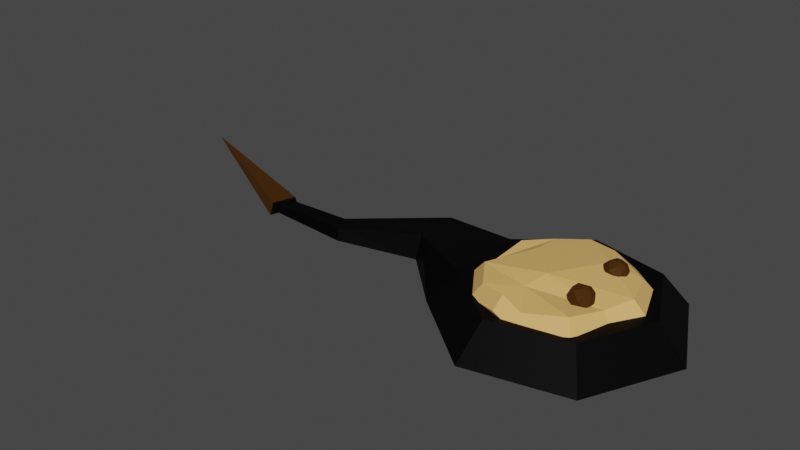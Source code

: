 # Source: racletteray.blend  (saved by Blender 3.3.6; exported with 4.5.12 LTS)
import bpy
from mathutils import Matrix  # noqa: F401  (used for matrix-valued properties, if any)

bpy.ops.wm.read_factory_settings(use_empty=True)
scene = bpy.context.scene
scene.name = 'Scene'

# ---- collections
col_collection = bpy.data.collections.new('Collection'); scene.collection.children.link(col_collection)

# ---- materials (node trees are filled in below, after node groups)
mat_brown_002 = bpy.data.materials.new('Brown.002')
mat_brown_002.use_transparent_shadow = False
mat_yellowish_002 = bpy.data.materials.new('yellowish.002')
mat_yellowish_002.use_transparent_shadow = False
mat_black_004 = bpy.data.materials.new('Black.004')
mat_black_004.use_transparent_shadow = False

# ---- material node trees
mat_brown_002.use_nodes = True; mat_brown_002.node_tree.nodes.clear()
_N = mat_brown_002.node_tree.nodes; _L = mat_brown_002.node_tree.links
n0 = _N.new('ShaderNodeBsdfPrincipled'); n0.name = 'Principled BSDF'; n0.location = (10, 300)
n0.distribution = 'GGX'
n0.subsurface_method = 'RANDOM_WALK_SKIN'
n0.inputs[0].default_value = (0.06045, 0.02387, 0.003269, 1.0)
n0.inputs[3].default_value = 1.45
n0.inputs[13].default_value = 0.05963
n0.inputs[27].default_value = (0.0, 0.0, 0.0, 1.0)
n0.inputs[28].default_value = 1.0
n1 = _N.new('ShaderNodeOutputMaterial'); n1.name = 'Material Output'; n1.location = (300, 300)
_L.new(n0.outputs[0], n1.inputs[0])
n1.is_active_output = True
mat_yellowish_002.use_nodes = True; mat_yellowish_002.node_tree.nodes.clear()
_N = mat_yellowish_002.node_tree.nodes; _L = mat_yellowish_002.node_tree.links
n0 = _N.new('ShaderNodeBsdfPrincipled'); n0.name = 'Principled BSDF'; n0.location = (10, 300)
n0.distribution = 'GGX'
n0.subsurface_method = 'RANDOM_WALK_SKIN'
n0.inputs[0].default_value = (0.8, 0.4662, 0.1478, 1.0)
n0.inputs[3].default_value = 1.45
n0.inputs[27].default_value = (0.0, 0.0, 0.0, 1.0)
n0.inputs[28].default_value = 1.0
n1 = _N.new('ShaderNodeOutputMaterial'); n1.name = 'Material Output'; n1.location = (300, 300)
_L.new(n0.outputs[0], n1.inputs[0])
n1.is_active_output = True
mat_black_004.use_nodes = True; mat_black_004.node_tree.nodes.clear()
_N = mat_black_004.node_tree.nodes; _L = mat_black_004.node_tree.links
n0 = _N.new('ShaderNodeBsdfPrincipled'); n0.name = 'Principled BSDF'; n0.location = (10, 300)
n0.distribution = 'GGX'
n0.subsurface_method = 'RANDOM_WALK_SKIN'
n0.inputs[0].default_value = (0.0, 0.0, 0.0, 1.0)
n0.inputs[3].default_value = 1.45
n0.inputs[13].default_value = 0.133
n0.inputs[27].default_value = (0.0, 0.0, 0.0, 1.0)
n0.inputs[28].default_value = 1.0
n1 = _N.new('ShaderNodeOutputMaterial'); n1.name = 'Material Output'; n1.location = (300, 300)
_L.new(n0.outputs[0], n1.inputs[0])
n1.is_active_output = True

# ---- world
world_world = bpy.data.worlds.new('World'); scene.world = world_world
world_world.use_nodes = True; world_world.node_tree.nodes.clear()
_N = world_world.node_tree.nodes; _L = world_world.node_tree.links
n0 = _N.new('ShaderNodeOutputWorld'); n0.name = 'World Output'; n0.location = (300, 300)
n1 = _N.new('ShaderNodeBackground'); n1.name = 'Background'; n1.location = (10, 300)
n1.inputs[0].default_value = (0.05088, 0.05088, 0.05088, 1.0)
_L.new(n1.outputs[0], n0.inputs[0])
n0.is_active_output = True
world_world.color = (0.05088, 0.05088, 0.05088)
world_world.use_sun_shadow = False
world_world.sun_shadow_jitter_overblur = 0.0

# ---- meshes
me_sphere_038 = bpy.data.meshes.new('Sphere.038')
me_sphere_038.from_pydata([(0.0, 0.5878, 0.809), (0.0, 0.9511, 0.309), (0.0, 0.9511, -0.309), (0.0, 0.5878, -0.809), (0.4595, 0.3665, 0.809), (0.7436, 0.593, 0.309), (0.7436, 0.593, -0.309), (0.4595, 0.3665, -0.809), (0.573, -0.1308, 0.809), (0.9272, -0.2116, 0.309), (0.9272, -0.2116, -0.309), (0.573, -0.1308, -0.809), (0.255, -0.5296, 0.809), (0.4126, -0.8569, 0.309), (0.4126, -0.8569, -0.309), (0.255, -0.5296, -0.809), (0.0, 0.0, 1.0), (-0.255, -0.5296, 0.809), (-0.4126, -0.8569, 0.309), (-0.4126, -0.8569, -0.309), (-0.255, -0.5296, -0.809), (0.0, 0.0, -1.0), (-0.573, -0.1308, 0.809), (-0.9272, -0.2116, 0.309), (-0.9272, -0.2116, -0.309), (-0.573, -0.1308, -0.809), (-0.4595, 0.3665, 0.809), (-0.7436, 0.593, 0.309), (-0.7436, 0.593, -0.309), (-0.4595, 0.3665, -0.809)], [], [(0, 16, 4), (3, 2, 6, 7), (1, 0, 4, 5), (21, 3, 7), (2, 1, 5, 6), (21, 7, 11), (6, 5, 9, 10), (4, 16, 8), (7, 6, 10, 11), (5, 4, 8, 9), (21, 11, 15), (10, 9, 13, 14), (8, 16, 12), (11, 10, 14, 15), (9, 8, 12, 13), (21, 15, 20), (14, 13, 18, 19), (12, 16, 17), (15, 14, 19, 20), (13, 12, 17, 18), (21, 20, 25), (19, 18, 23, 24), (17, 16, 22), (20, 19, 24, 25), (18, 17, 22, 23), (21, 25, 29), (24, 23, 27, 28), (22, 16, 26), (25, 24, 28, 29), (23, 22, 26, 27), (21, 29, 3), (28, 27, 1, 2), (26, 16, 0), (29, 28, 2, 3), (27, 26, 0, 1)])
_uv = me_sphere_038.uv_layers.new(name='UVMap')
_uv.uv.foreach_set('vector', [0.7143, 0.8, 0.6429, 1.0, 0.5714, 0.8, 0.7143, 0.2, 0.7143, 0.4, 0.5714, 0.4, 0.5714, 0.2, 0.7143, 0.6, 0.7143, 0.8, 0.5714, 0.8, 0.5714, 0.6, 0.6429, 0.0, 0.7143, 0.2, 0.5714, 0.2, 0.7143, 0.4, 0.7143, 0.6, 0.5714, 0.6, 0.5714, 0.4, 0.5, 0.0, 0.5714, 0.2, 0.4286, 0.2, 0.5714, 0.4, 0.5714, 0.6, 0.4286, 0.6, 0.4286, 0.4, 0.5714, 0.8, 0.5, 1.0, 0.4286, 0.8, 0.5714, 0.2, 0.5714, 0.4, 0.4286, 0.4, 0.4286, 0.2, 0.5714, 0.6, 0.5714, 0.8, 0.4286, 0.8, 0.4286, 0.6, 0.3571, 0.0, 0.4286, 0.2, 0.2857, 0.2, 0.4286, 0.4, 0.4286, 0.6, 0.2857, 0.6, 0.2857, 0.4, 0.4286, 0.8, 0.3571, 1.0, 0.2857, 0.8, 0.4286, 0.2, 0.4286, 0.4, 0.2857, 0.4, 0.2857, 0.2, 0.4286, 0.6, 0.4286, 0.8, 0.2857, 0.8, 0.2857, 0.6, 0.2143, 0.0, 0.2857, 0.2, 0.1429, 0.2, 0.2857, 0.4, 0.2857, 0.6, 0.1429, 0.6, 0.1429, 0.4, 0.2857, 0.8, 0.2143, 1.0, 0.1429, 0.8, 0.2857, 0.2, 0.2857, 0.4, 0.1429, 0.4, 0.1429, 0.2, 0.2857, 0.6, 0.2857, 0.8, 0.1429, 0.8, 0.1429, 0.6, 0.07143, 0.0, 0.1429, 0.2, 0.0, 0.2, 0.1429, 0.4, 0.1429, 0.6, 0.0, 0.6, 0.0, 0.4, 0.1429, 0.8, 0.07143, 1.0, 0.0, 0.8, 0.1429, 0.2, 0.1429, 0.4, 0.0, 0.4, 0.0, 0.2, 0.1429, 0.6, 0.1429, 0.8, 0.0, 0.8, 0.0, 0.6, 0.9286, 0.0, 1.0, 0.2, 0.8571, 0.2, 1.0, 0.4, 1.0, 0.6, 0.8571, 0.6, 0.8571, 0.4, 1.0, 0.8, 0.9286, 1.0, 0.8571, 0.8, 1.0, 0.2, 1.0, 0.4, 0.8571, 0.4, 0.8571, 0.2, 1.0, 0.6, 1.0, 0.8, 0.8571, 0.8, 0.8571, 0.6, 0.7857, 0.0, 0.8571, 0.2, 0.7143, 0.2, 0.8571, 0.4, 0.8571, 0.6, 0.7143, 0.6, 0.7143, 0.4, 0.8571, 0.8, 0.7857, 1.0, 0.7143, 0.8, 0.8571, 0.2, 0.8571, 0.4, 0.7143, 0.4, 0.7143, 0.2, 0.8571, 0.6, 0.8571, 0.8, 0.7143, 0.8, 0.7143, 0.6])
me_sphere_038.materials.append(mat_brown_002)
me_sphere_038.update()
me_cylinder_072 = bpy.data.meshes.new('Cylinder.072')
me_cylinder_072.from_pydata([(0.003523, 0.6603, 0.09905), (0.5719, 0.4151, 0.1062), (0.6508, -0.1554, 0.1272), (0.2428, -0.6258, 0.08327), (-0.2798, -0.6054, 0.08229), (-0.6453, -0.1277, 0.1035), (-0.5818, 0.3562, 0.01263), (0.2566, 0.5378, 0.0684), (0.6891, 0.04851, 0.05494), (0.5405, -0.4276, 0.08054), (0.08549, -0.6229, 0.04303), (-0.4687, -0.3769, 0.09821), (-0.59, 0.1468, 0.1084), (-0.3564, 0.5395, 0.08537), (0.3808, -0.1335, 0.09365), (0.1792, -0.04957, 0.1575), (-0.3302, 0.2465, 0.1459), (-0.185, -0.3903, 0.1167), (0.004299, 0.5637, 0.1965), (0.4933, 0.3527, 0.2027), (0.5611, -0.138, 0.2207), (0.2102, -0.5428, 0.1829), (-0.2394, -0.5252, 0.1821), (-0.5539, -0.1142, 0.2003), (-0.4992, 0.302, 0.1221), (0.222, 0.4583, 0.1701), (0.5941, 0.03735, 0.1585), (0.4662, -0.3723, 0.1806), (0.07482, -0.5403, 0.1483), (-0.402, -0.3287, 0.1958), (-0.5063, 0.1219, 0.2045), (-0.3053, 0.4598, 0.1847), (0.3289, -0.1192, 0.1918), (0.1554, -0.04702, 0.2468), (-0.2828, 0.2077, 0.2368), (-0.1579, -0.3401, 0.2116)], [], [(0, 15, 16), (2, 9, 8), (1, 14, 7), (0, 16, 13), (5, 17, 11), (17, 3, 10), (17, 10, 11), (11, 10, 4), (16, 5, 12), (16, 12, 13), (13, 12, 6), (14, 3, 15), (14, 15, 7), (7, 15, 0), (9, 3, 14), (9, 14, 8), (8, 14, 1), (15, 3, 17), (15, 17, 16), (16, 17, 5), (18, 34, 33), (20, 26, 27), (19, 25, 32), (18, 31, 34), (23, 29, 35), (35, 28, 21), (35, 29, 28), (29, 22, 28), (34, 30, 23), (34, 31, 30), (31, 24, 30), (32, 33, 21), (32, 25, 33), (25, 18, 33), (27, 32, 21), (27, 26, 32), (26, 19, 32), (33, 35, 21), (33, 34, 35), (34, 23, 35), (3, 9, 27, 21), (13, 6, 24, 31), (4, 10, 28, 22), (7, 0, 18, 25), (5, 11, 29, 23), (8, 1, 19, 26), (6, 12, 30, 24), (9, 2, 20, 27), (0, 13, 31, 18), (10, 3, 21, 28), (1, 7, 25, 19), (11, 4, 22, 29), (2, 8, 26, 20), (12, 5, 23, 30)])
_uv = me_cylinder_072.uv_layers.new(name='UVMap')
_uv.uv.foreach_set('vector', [0.25, 0.49, 0.3021, 0.2619, 0.133, 0.3433, 0.484, 0.1966, 0.4191, 0.1152, 0.4608, 0.2981, 0.4376, 0.3996, 0.3959, 0.2167, 0.3438, 0.4448, 0.25, 0.49, 0.133, 0.3433, 0.1562, 0.4448, 0.01602, 0.1966, 0.1851, 0.1152, 0.08094, 0.1152, 0.1851, 0.1152, 0.3541, 0.03377, 0.25, 0.03377, 0.1851, 0.1152, 0.25, 0.03377, 0.08094, 0.1152, 0.08094, 0.1152, 0.25, 0.03377, 0.1459, 0.03377, 0.133, 0.3433, 0.01602, 0.1966, 0.03919, 0.2981, 0.133, 0.3433, 0.03919, 0.2981, 0.1562, 0.4448, 0.1562, 0.4448, 0.03919, 0.2981, 0.06236, 0.3996, 0.3959, 0.2167, 0.3541, 0.03377, 0.3021, 0.2619, 0.3959, 0.2167, 0.3021, 0.2619, 0.3438, 0.4448, 0.3438, 0.4448, 0.3021, 0.2619, 0.25, 0.49, 0.4191, 0.1152, 0.3541, 0.03377, 0.3959, 0.2167, 0.4191, 0.1152, 0.3959, 0.2167, 0.4608, 0.2981, 0.4608, 0.2981, 0.3959, 0.2167, 0.4376, 0.3996, 0.3021, 0.2619, 0.3541, 0.03377, 0.1851, 0.1152, 0.3021, 0.2619, 0.1851, 0.1152, 0.133, 0.3433, 0.133, 0.3433, 0.1851, 0.1152, 0.01602, 0.1966, 0.25, 0.49, 0.133, 0.3433, 0.3021, 0.2619, 0.484, 0.1966, 0.4608, 0.2981, 0.4191, 0.1152, 0.4376, 0.3996, 0.3438, 0.4448, 0.3959, 0.2167, 0.25, 0.49, 0.1562, 0.4448, 0.133, 0.3433, 0.01602, 0.1966, 0.08094, 0.1152, 0.1851, 0.1152, 0.1851, 0.1152, 0.25, 0.03377, 0.3541, 0.03377, 0.1851, 0.1152, 0.08094, 0.1152, 0.25, 0.03377, 0.08094, 0.1152, 0.1459, 0.03377, 0.25, 0.03377, 0.133, 0.3433, 0.03919, 0.2981, 0.01602, 0.1966, 0.133, 0.3433, 0.1562, 0.4448, 0.03919, 0.2981, 0.1562, 0.4448, 0.06236, 0.3996, 0.03919, 0.2981, 0.3959, 0.2167, 0.3021, 0.2619, 0.3541, 0.03377, 0.3959, 0.2167, 0.3438, 0.4448, 0.3021, 0.2619, 0.3438, 0.4448, 0.25, 0.49, 0.3021, 0.2619, 0.4191, 0.1152, 0.3959, 0.2167, 0.3541, 0.03377, 0.4191, 0.1152, 0.4608, 0.2981, 0.3959, 0.2167, 0.4608, 0.2981, 0.4376, 0.3996, 0.3959, 0.2167, 0.3021, 0.2619, 0.1851, 0.1152, 0.3541, 0.03377, 0.3021, 0.2619, 0.133, 0.3433, 0.1851, 0.1152, 0.133, 0.3433, 0.01602, 0.1966, 0.1851, 0.1152, 0.3541, 0.03377, 0.4191, 0.1152, 0.4191, 0.1152, 0.3541, 0.03377, 0.1562, 0.4448, 0.06236, 0.3996, 0.06236, 0.3996, 0.1562, 0.4448, 0.1459, 0.03377, 0.25, 0.03377, 0.25, 0.03377, 0.1459, 0.03377, 0.3438, 0.4448, 0.25, 0.49, 0.25, 0.49, 0.3438, 0.4448, 0.01602, 0.1966, 0.08094, 0.1152, 0.08094, 0.1152, 0.01602, 0.1966, 0.4608, 0.2981, 0.4376, 0.3996, 0.4376, 0.3996, 0.4608, 0.2981, 0.06236, 0.3996, 0.03919, 0.2981, 0.03919, 0.2981, 0.06236, 0.3996, 0.4191, 0.1152, 0.484, 0.1966, 0.484, 0.1966, 0.4191, 0.1152, 0.25, 0.49, 0.1562, 0.4448, 0.1562, 0.4448, 0.25, 0.49, 0.25, 0.03377, 0.3541, 0.03377, 0.3541, 0.03377, 0.25, 0.03377, 0.4376, 0.3996, 0.3438, 0.4448, 0.3438, 0.4448, 0.4376, 0.3996, 0.08094, 0.1152, 0.1459, 0.03377, 0.1459, 0.03377, 0.08094, 0.1152, 0.484, 0.1966, 0.4608, 0.2981, 0.4608, 0.2981, 0.484, 0.1966, 0.03919, 0.2981, 0.01602, 0.1966, 0.01602, 0.1966, 0.03919, 0.2981])
me_cylinder_072.materials.append(mat_yellowish_002)
me_cylinder_072.materials.append(mat_brown_002)
me_cylinder_072.update()
me_cylinder_071 = bpy.data.meshes.new('Cylinder.071')
me_cylinder_071.from_pydata([(0.0, 1.0, -0.1855), (-2.999e-09, 0.7652, 0.09962), (0.7818, 0.6235, -0.1855), (0.5983, 0.4771, 0.09962), (0.9749, -0.2225, -0.1855), (0.746, -0.1703, 0.09962), (0.4339, -0.901, -0.1855), (0.332, -0.6894, 0.09962), (-0.4339, -0.901, -0.1855), (-0.332, -0.6894, 0.09962), (-0.9749, -0.2225, -0.1855), (-0.746, -0.1703, 0.09962), (-0.7818, 0.6235, -0.1855), (-0.5983, 0.4771, 0.09962), (-0.01754, -1.312, 0.05896), (0.04099, -1.321, -0.1448), (-0.4576, -1.321, -0.1448), (-0.399, -1.312, 0.05896), (0.2514, -1.951, 0.005222), (0.278, -1.942, -0.09106), (0.06813, -2.049, -0.09106), (0.09079, -2.032, 0.005222), (0.2589, -2.628, 0.01843), (0.2769, -2.637, -0.05074), (0.1159, -2.585, -0.05074), (0.1357, -2.588, 0.01843), (0.0644, -2.584, -0.07596), (0.3192, -2.666, -0.07596), (0.2908, -2.652, 0.03351), (0.09584, -2.589, 0.03351), (-0.3758, -4.035, 0.04763)], [], [(0, 1, 3, 2), (2, 3, 5, 4), (4, 5, 7, 6), (6, 7, 14, 15), (8, 9, 11, 10), (3, 1, 13, 11, 9, 7, 5), (10, 11, 13, 12), (12, 13, 1, 0), (0, 2, 4, 6, 8, 10, 12), (14, 17, 21, 18), (9, 8, 16, 17), (8, 6, 15, 16), (7, 9, 17, 14), (18, 21, 25, 22), (15, 14, 18, 19), (17, 16, 20, 21), (16, 15, 19, 20), (23, 22, 28, 27), (19, 18, 22, 23), (21, 20, 24, 25), (20, 19, 23, 24), (26, 27, 30), (22, 25, 29, 28), (24, 23, 27, 26), (25, 24, 26, 29), (29, 26, 30), (28, 29, 30), (27, 28, 30)])
me_cylinder_071.polygons.foreach_set('material_index', [0, 0, 0, 0, 0, 0, 0, 0, 0, 0, 0, 0, 0, 0, 0, 0, 0, 0, 0, 0, 0, 1, 0, 0, 0, 1, 1, 1])
_uv = me_cylinder_071.uv_layers.new(name='UVMap')
_uv.uv.foreach_set('vector', [1.0, 0.5, 1.0, 1.0, 0.8571, 1.0, 0.8571, 0.5, 0.8571, 0.5, 0.8571, 1.0, 0.7143, 1.0, 0.7143, 0.5, 0.7143, 0.5, 0.7143, 1.0, 0.5714, 1.0, 0.5714, 0.5, 0.5714, 0.5, 0.5714, 1.0, 0.5714, 1.0, 0.5714, 0.5, 0.4286, 0.5, 0.4286, 1.0, 0.2857, 1.0, 0.2857, 0.5, 0.4376, 0.3996, 0.25, 0.49, 0.06236, 0.3996, 0.01602, 0.1966, 0.1459, 0.03377, 0.3541, 0.03377, 0.484, 0.1966, 0.2857, 0.5, 0.2857, 1.0, 0.1429, 1.0, 0.1429, 0.5, 0.1429, 0.5, 0.1429, 1.0, 2.98e-08, 1.0, 2.98e-08, 0.5, 0.75, 0.49, 0.9376, 0.3996, 0.984, 0.1966, 0.8541, 0.03377, 0.6459, 0.03377, 0.516, 0.1966, 0.5624, 0.3996, 0.3541, 0.03377, 0.1459, 0.03377, 0.1459, 0.03377, 0.3541, 0.03377, 0.4286, 1.0, 0.4286, 0.5, 0.4286, 0.5, 0.4286, 1.0, 0.6459, 0.03377, 0.8541, 0.03377, 0.8541, 0.03377, 0.6459, 0.03377, 0.3541, 0.03377, 0.1459, 0.03377, 0.1459, 0.03377, 0.3541, 0.03377, 0.3541, 0.03377, 0.1459, 0.03377, 0.1459, 0.03377, 0.3541, 0.03377, 0.5714, 0.5, 0.5714, 1.0, 0.5714, 1.0, 0.5714, 0.5, 0.4286, 1.0, 0.4286, 0.5, 0.4286, 0.5, 0.4286, 1.0, 0.6459, 0.03377, 0.8541, 0.03377, 0.8541, 0.03377, 0.6459, 0.03377, 0.5714, 0.5, 0.5714, 1.0, 0.5714, 1.0, 0.5714, 0.5, 0.5714, 0.5, 0.5714, 1.0, 0.5714, 1.0, 0.5714, 0.5, 0.4286, 1.0, 0.4286, 0.5, 0.4286, 0.5, 0.4286, 1.0, 0.6459, 0.03377, 0.8541, 0.03377, 0.8541, 0.03377, 0.6459, 0.03377, 0.6459, 0.03377, 0.8541, 0.03377, 0.6459, 0.03377, 0.3541, 0.03377, 0.1459, 0.03377, 0.1459, 0.03377, 0.3541, 0.03377, 0.6459, 0.03377, 0.8541, 0.03377, 0.8541, 0.03377, 0.6459, 0.03377, 0.4286, 1.0, 0.4286, 0.5, 0.4286, 0.5, 0.4286, 1.0, 0.4286, 1.0, 0.4286, 0.5, 0.4286, 1.0, 0.3541, 0.03377, 0.1459, 0.03377, 0.3541, 0.03377, 0.5714, 0.5, 0.5714, 1.0, 0.5714, 0.5])
me_cylinder_071.materials.append(mat_black_004)
me_cylinder_071.materials.append(mat_brown_002)
me_cylinder_071.update()

# ---- objects
ob_sphere_025 = bpy.data.objects.new('Sphere.025', me_sphere_038)
ob_cylinder_063 = bpy.data.objects.new('Cylinder.063', me_cylinder_072)
ob_cylinder_062 = bpy.data.objects.new('Cylinder.062', me_cylinder_071)

# ---- transforms, parenting, visibility, modifiers, constraints
ob_sphere_025.location = (0.2826, 0.2201, 0.4006)
ob_sphere_025.rotation_euler = (0.0, 0.7854, 0.0)
ob_sphere_025.scale = (0.1019, 0.1019, 0.1019)
_m = ob_sphere_025.modifiers.new('Mirror', 'MIRROR')
_m.mirror_object = ob_cylinder_063
ob_cylinder_063.location = (4.292e-17, -0.009398, 0.1933)
ob_cylinder_063.rotation_euler = (0.0, -0.0, -1.571)
ob_cylinder_062.location = (4.292e-17, -0.009398, 0.1933)
ob_cylinder_062.rotation_euler = (0.0, -0.0, -1.571)

# ---- collection membership
col_collection.objects.link(ob_sphere_025)
col_collection.objects.link(ob_cylinder_063)
col_collection.objects.link(ob_cylinder_062)

# ---- scene / render settings (as saved in the file)
scene.frame_start = 1; scene.frame_end = 250; scene.frame_set(1)
scene.render.engine = 'BLENDER_EEVEE_NEXT'
scene.cycles.sampling_pattern = 'TABULATED_SOBOL'
scene.cycles.use_light_tree = False
scene.view_settings.view_transform = 'Filmic'
bpy.context.view_layer.update()

# ---- added for rendering (the .blend has no active camera and no usable light): camera, sun
cam_auto = bpy.data.cameras.new('AutoCamera')
cam_auto.lens = 50.0
cam_auto.sensor_width = 36.0
cam_auto.clip_end = 1000.0
ob_auto_camera = bpy.data.objects.new('AutoCamera', cam_auto)
scene.collection.objects.link(ob_auto_camera)
ob_auto_camera.location = (3.50246, -6.03364, 4.28979)
ob_auto_camera.rotation_euler = (1.09748, -7.21219e-08, 0.694738)
scene.camera = ob_auto_camera
light_auto_sun = bpy.data.lights.new('AutoSun', 'SUN')
light_auto_sun.energy = 3.0
light_auto_sun.angle = 0.0523599
ob_auto_sun = bpy.data.objects.new('AutoSun', light_auto_sun)
scene.collection.objects.link(ob_auto_sun)
ob_auto_sun.rotation_euler = (0.872665, 0.174533, 0.523599)
bpy.context.view_layer.update()
